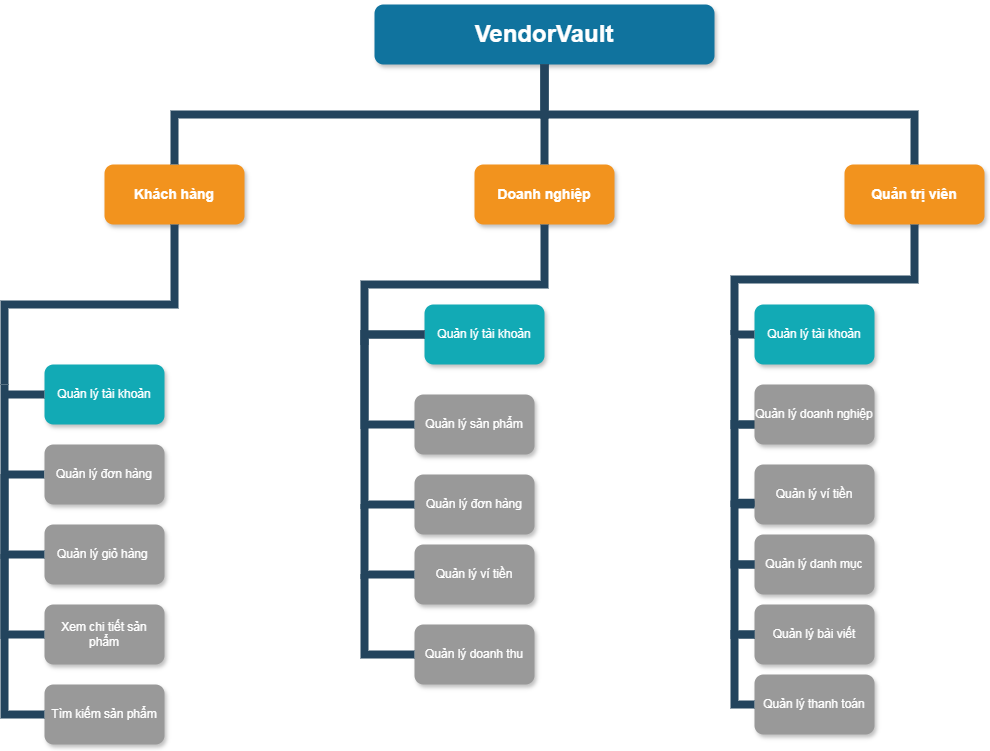

The diagram above was exported from draw.io. Its source (the exported page's mxGraphModel, read from the mxfile embedded in the PNG):
<mxGraphModel dx="750" dy="468" grid="1" gridSize="10" guides="1" tooltips="1" connect="1" arrows="1" fold="1" page="1" pageScale="1" pageWidth="1169" pageHeight="826" background="none" math="0" shadow="0">
  <root>
    <mxCell id="0" />
    <mxCell id="1" parent="0" />
    <mxCell id="2" value="VendorVault" style="whiteSpace=wrap;rounded=1;shadow=1;fillColor=#10739E;strokeColor=none;fontColor=#FFFFFF;fontStyle=1;fontSize=24" parent="1" vertex="1">
      <mxGeometry x="430" y="10" width="340" height="60" as="geometry" />
    </mxCell>
    <mxCell id="3" value="Khách hàng" style="whiteSpace=wrap;rounded=1;fillColor=#F2931E;strokeColor=none;shadow=1;fontColor=#FFFFFF;fontStyle=1;fontSize=14" parent="1" vertex="1">
      <mxGeometry x="160" y="169.9999999999998" width="140" height="60" as="geometry" />
    </mxCell>
    <mxCell id="4" value="Doanh nghiệp" style="whiteSpace=wrap;rounded=1;fillColor=#F2931E;strokeColor=none;shadow=1;fontColor=#FFFFFF;fontStyle=1;fontSize=14" parent="1" vertex="1">
      <mxGeometry x="530" y="169.9999999999998" width="140" height="60" as="geometry" />
    </mxCell>
    <mxCell id="6" value="Quản trị viên" style="whiteSpace=wrap;rounded=1;fillColor=#F2931E;strokeColor=none;shadow=1;fontColor=#FFFFFF;fontStyle=1;fontSize=14" parent="1" vertex="1">
      <mxGeometry x="900" y="169.9999999999998" width="140" height="60" as="geometry" />
    </mxCell>
    <mxCell id="10" value="Quản lý tài khoản" style="whiteSpace=wrap;rounded=1;fillColor=#12AAB5;strokeColor=none;shadow=1;fontColor=#FFFFFF;" parent="1" vertex="1">
      <mxGeometry x="100" y="370.0000000000001" width="120" height="60" as="geometry" />
    </mxCell>
    <mxCell id="23" value="Quản lý giỏ hàng " style="whiteSpace=wrap;rounded=1;fillColor=#999999;strokeColor=none;shadow=1;fontColor=#FFFFFF;fontStyle=0" parent="1" vertex="1">
      <mxGeometry x="99.99999999999994" y="530.0000000000001" width="120" height="60" as="geometry" />
    </mxCell>
    <mxCell id="43" value="Quản lý tài khoản" style="whiteSpace=wrap;rounded=1;fillColor=#12AAB5;strokeColor=none;shadow=1;fontColor=#FFFFFF;" parent="1" vertex="1">
      <mxGeometry x="479.9999999999998" y="310.0000000000001" width="120" height="60" as="geometry" />
    </mxCell>
    <mxCell id="45" value="Quản lý sản phẩm" style="whiteSpace=wrap;rounded=1;fillColor=#999999;strokeColor=none;shadow=1;fontColor=#FFFFFF;fontStyle=0" parent="1" vertex="1">
      <mxGeometry x="469.9999999999997" y="400.0000000000001" width="120" height="60" as="geometry" />
    </mxCell>
    <mxCell id="47" value="Quản lý đơn hàng" style="whiteSpace=wrap;rounded=1;fillColor=#999999;strokeColor=none;shadow=1;fontColor=#FFFFFF;fontStyle=0" parent="1" vertex="1">
      <mxGeometry x="469.99999999999983" y="480.0000000000001" width="120" height="60" as="geometry" />
    </mxCell>
    <mxCell id="103" value="" style="edgeStyle=elbowEdgeStyle;elbow=vertical;rounded=0;fontColor=#000000;endArrow=none;endFill=0;strokeWidth=8;strokeColor=#23445D;" parent="1" source="3" edge="1">
      <mxGeometry width="100" height="100" relative="1" as="geometry">
        <mxPoint x="20" y="290" as="sourcePoint" />
        <mxPoint x="60" y="390" as="targetPoint" />
      </mxGeometry>
    </mxCell>
    <mxCell id="105" value="" style="edgeStyle=elbowEdgeStyle;elbow=horizontal;rounded=0;fontColor=#000000;endArrow=none;endFill=0;strokeWidth=8;strokeColor=#23445D;entryX=0;entryY=0.5;entryDx=0;entryDy=0;" parent="1" target="23" edge="1">
      <mxGeometry width="100" height="100" relative="1" as="geometry">
        <mxPoint x="60" y="390" as="sourcePoint" />
        <mxPoint x="80" y="750" as="targetPoint" />
        <Array as="points">
          <mxPoint x="60" y="380" />
        </Array>
      </mxGeometry>
    </mxCell>
    <mxCell id="116" value="" style="edgeStyle=elbowEdgeStyle;elbow=vertical;rounded=0;fontColor=#000000;endArrow=none;endFill=0;strokeWidth=8;strokeColor=#23445D;" parent="1" source="4" edge="1">
      <mxGeometry width="100" height="100" relative="1" as="geometry">
        <mxPoint x="240" y="239.99999999999977" as="sourcePoint" />
        <mxPoint x="420" y="350" as="targetPoint" />
      </mxGeometry>
    </mxCell>
    <mxCell id="118" value="" style="edgeStyle=elbowEdgeStyle;elbow=horizontal;rounded=0;fontColor=#000000;endArrow=none;endFill=0;strokeWidth=8;strokeColor=#23445D;" parent="1" source="43" target="45" edge="1">
      <mxGeometry width="100" height="100" relative="1" as="geometry">
        <mxPoint x="420" y="330.00000000000045" as="sourcePoint" />
        <mxPoint x="429.99999999999955" y="430" as="targetPoint" />
        <Array as="points">
          <mxPoint x="420" y="380" />
        </Array>
      </mxGeometry>
    </mxCell>
    <mxCell id="122" value="" style="edgeStyle=elbowEdgeStyle;elbow=horizontal;rounded=0;fontColor=#000000;endArrow=none;endFill=0;strokeWidth=8;strokeColor=#23445D;" parent="1" source="43" target="47" edge="1">
      <mxGeometry width="100" height="100" relative="1" as="geometry">
        <mxPoint x="430" y="330" as="sourcePoint" />
        <mxPoint x="429.9999999999998" y="590" as="targetPoint" />
        <Array as="points">
          <mxPoint x="420" y="470" />
        </Array>
      </mxGeometry>
    </mxCell>
    <mxCell id="133" value="Quản lý tài khoản" style="whiteSpace=wrap;rounded=1;fillColor=#12AAB5;strokeColor=none;shadow=1;fontColor=#FFFFFF;" parent="1" vertex="1">
      <mxGeometry x="809.9999999999998" y="310.0000000000001" width="120" height="60" as="geometry" />
    </mxCell>
    <mxCell id="147" value="" style="edgeStyle=elbowEdgeStyle;elbow=horizontal;rounded=0;fontColor=#000000;endArrow=none;endFill=0;strokeWidth=8;strokeColor=#23445D;" parent="1" source="133" edge="1">
      <mxGeometry width="100" height="100" relative="1" as="geometry">
        <mxPoint x="800" y="330" as="sourcePoint" />
        <mxPoint x="810" y="430.0000000000001" as="targetPoint" />
        <Array as="points">
          <mxPoint x="790" y="550" />
        </Array>
      </mxGeometry>
    </mxCell>
    <mxCell id="152" value="" style="edgeStyle=elbowEdgeStyle;elbow=horizontal;rounded=0;fontColor=#000000;endArrow=none;endFill=0;strokeWidth=8;strokeColor=#23445D;entryX=0;entryY=0.5;entryDx=0;entryDy=0;" parent="1" target="-3DCe7HHUBZYC3Gzq82C-244" edge="1">
      <mxGeometry width="100" height="100" relative="1" as="geometry">
        <mxPoint x="60" y="480" as="sourcePoint" />
        <mxPoint x="140" y="540" as="targetPoint" />
        <Array as="points">
          <mxPoint x="70" y="520" />
          <mxPoint x="130" y="660" />
          <mxPoint x="160" y="720" />
        </Array>
      </mxGeometry>
    </mxCell>
    <mxCell id="221" value="" style="edgeStyle=elbowEdgeStyle;elbow=vertical;rounded=0;fontColor=#000000;endArrow=none;endFill=0;strokeWidth=8;strokeColor=#23445D;" parent="1" source="6" edge="1">
      <mxGeometry width="100" height="100" relative="1" as="geometry">
        <mxPoint x="780" y="270" as="sourcePoint" />
        <mxPoint x="790" y="340" as="targetPoint" />
      </mxGeometry>
    </mxCell>
    <mxCell id="229" value="" style="edgeStyle=elbowEdgeStyle;elbow=vertical;rounded=0;fontColor=#000000;endArrow=none;endFill=0;strokeWidth=8;strokeColor=#23445D;" parent="1" source="2" target="3" edge="1">
      <mxGeometry width="100" height="100" relative="1" as="geometry">
        <mxPoint x="540" y="140" as="sourcePoint" />
        <mxPoint x="640" y="40" as="targetPoint" />
      </mxGeometry>
    </mxCell>
    <mxCell id="230" value="" style="edgeStyle=elbowEdgeStyle;elbow=vertical;rounded=0;fontColor=#000000;endArrow=none;endFill=0;strokeWidth=8;strokeColor=#23445D;" parent="1" source="2" target="4" edge="1">
      <mxGeometry width="100" height="100" relative="1" as="geometry">
        <mxPoint x="550" y="150" as="sourcePoint" />
        <mxPoint x="650" y="50" as="targetPoint" />
      </mxGeometry>
    </mxCell>
    <mxCell id="231" value="" style="edgeStyle=elbowEdgeStyle;elbow=vertical;rounded=0;fontColor=#000000;endArrow=none;endFill=0;strokeWidth=8;strokeColor=#23445D;" parent="1" source="2" target="6" edge="1">
      <mxGeometry width="100" height="100" relative="1" as="geometry">
        <mxPoint x="560" y="160" as="sourcePoint" />
        <mxPoint x="660" y="60" as="targetPoint" />
      </mxGeometry>
    </mxCell>
    <mxCell id="-3DCe7HHUBZYC3Gzq82C-244" value="Quản lý đơn hàng" style="whiteSpace=wrap;html=1;fillColor=#999999;strokeColor=none;fontColor=#FFFFFF;rounded=1;shadow=1;fontStyle=0;" parent="1" vertex="1">
      <mxGeometry x="100" y="450" width="120" height="60" as="geometry" />
    </mxCell>
    <mxCell id="-3DCe7HHUBZYC3Gzq82C-252" value="" style="edgeStyle=elbowEdgeStyle;elbow=horizontal;rounded=0;fontColor=#000000;endArrow=none;endFill=0;strokeWidth=8;strokeColor=#23445D;entryX=0;entryY=0.5;entryDx=0;entryDy=0;" parent="1" target="10" edge="1">
      <mxGeometry width="100" height="100" relative="1" as="geometry">
        <mxPoint x="60" y="400" as="sourcePoint" />
        <mxPoint x="110" y="400" as="targetPoint" />
        <Array as="points">
          <mxPoint x="100" y="400" />
        </Array>
      </mxGeometry>
    </mxCell>
    <mxCell id="s7okM6m7_syfcTjExoJV-231" value="" style="edgeStyle=elbowEdgeStyle;elbow=horizontal;rounded=0;fontColor=#000000;endArrow=none;endFill=0;strokeWidth=8;strokeColor=#23445D;entryX=0;entryY=0.5;entryDx=0;entryDy=0;exitX=0.039;exitY=0.639;exitDx=0;exitDy=0;exitPerimeter=0;" parent="1" source="PqxYxRdS4DF5Hlbf3QfG-233" edge="1">
      <mxGeometry width="100" height="100" relative="1" as="geometry">
        <mxPoint x="840" y="600" as="sourcePoint" />
        <mxPoint x="840" y="430.0000000000001" as="targetPoint" />
        <Array as="points">
          <mxPoint x="790" y="530" />
          <mxPoint x="820" y="810" />
        </Array>
      </mxGeometry>
    </mxCell>
    <mxCell id="s7okM6m7_syfcTjExoJV-232" value="Quản lý doanh nghiệp" style="whiteSpace=wrap;rounded=1;fillColor=#999999;strokeColor=none;shadow=1;fontColor=#FFFFFF;fontStyle=0" parent="1" vertex="1">
      <mxGeometry x="810.0000000000001" y="390.0000000000001" width="120" height="60" as="geometry" />
    </mxCell>
    <mxCell id="PqxYxRdS4DF5Hlbf3QfG-231" value="Xem chi tiết sản phẩm" style="whiteSpace=wrap;rounded=1;fillColor=#999999;strokeColor=none;shadow=1;fontColor=#FFFFFF;fontStyle=0" parent="1" vertex="1">
      <mxGeometry x="99.99999999999994" y="610.0000000000001" width="120" height="60" as="geometry" />
    </mxCell>
    <mxCell id="PqxYxRdS4DF5Hlbf3QfG-232" value="" style="edgeStyle=elbowEdgeStyle;elbow=horizontal;rounded=0;fontColor=#000000;endArrow=none;endFill=0;strokeWidth=8;strokeColor=#23445D;" parent="1" target="PqxYxRdS4DF5Hlbf3QfG-231" edge="1">
      <mxGeometry width="100" height="100" relative="1" as="geometry">
        <mxPoint x="60" y="480" as="sourcePoint" />
        <mxPoint x="100" y="650" as="targetPoint" />
        <Array as="points">
          <mxPoint x="60" y="470" />
        </Array>
      </mxGeometry>
    </mxCell>
    <mxCell id="PqxYxRdS4DF5Hlbf3QfG-233" value="Quản lý ví tiền" style="whiteSpace=wrap;rounded=1;fillColor=#999999;strokeColor=none;shadow=1;fontColor=#FFFFFF;fontStyle=0" parent="1" vertex="1">
      <mxGeometry x="810.0000000000001" y="470.0000000000001" width="120" height="60" as="geometry" />
    </mxCell>
    <mxCell id="PqxYxRdS4DF5Hlbf3QfG-234" value="Quản lý danh mục" style="whiteSpace=wrap;rounded=1;fillColor=#999999;strokeColor=none;shadow=1;fontColor=#FFFFFF;fontStyle=0" parent="1" vertex="1">
      <mxGeometry x="810.0000000000001" y="540.0000000000001" width="120" height="60" as="geometry" />
    </mxCell>
    <mxCell id="PqxYxRdS4DF5Hlbf3QfG-235" value="" style="edgeStyle=elbowEdgeStyle;elbow=horizontal;rounded=0;fontColor=#000000;endArrow=none;endFill=0;strokeWidth=8;strokeColor=#23445D;exitX=0;exitY=0.5;exitDx=0;exitDy=0;" parent="1" source="PqxYxRdS4DF5Hlbf3QfG-234" edge="1">
      <mxGeometry width="100" height="100" relative="1" as="geometry">
        <mxPoint x="815" y="588" as="sourcePoint" />
        <mxPoint x="810" y="510" as="targetPoint" />
        <Array as="points">
          <mxPoint x="790" y="610" />
          <mxPoint x="820" y="890" />
        </Array>
      </mxGeometry>
    </mxCell>
    <mxCell id="PqxYxRdS4DF5Hlbf3QfG-236" value="Quản lý bài viết" style="whiteSpace=wrap;rounded=1;fillColor=#999999;strokeColor=none;shadow=1;fontColor=#FFFFFF;fontStyle=0" parent="1" vertex="1">
      <mxGeometry x="810.0000000000001" y="610.0000000000001" width="120" height="60" as="geometry" />
    </mxCell>
    <mxCell id="PqxYxRdS4DF5Hlbf3QfG-239" value="" style="edgeStyle=elbowEdgeStyle;elbow=horizontal;rounded=0;fontColor=#000000;endArrow=none;endFill=0;strokeWidth=8;strokeColor=#23445D;exitX=0;exitY=0.5;exitDx=0;exitDy=0;" parent="1" source="PqxYxRdS4DF5Hlbf3QfG-236" edge="1">
      <mxGeometry width="100" height="100" relative="1" as="geometry">
        <mxPoint x="810" y="630" as="sourcePoint" />
        <mxPoint x="810" y="570" as="targetPoint" />
        <Array as="points">
          <mxPoint x="790" y="670" />
          <mxPoint x="820" y="950" />
        </Array>
      </mxGeometry>
    </mxCell>
    <mxCell id="PqxYxRdS4DF5Hlbf3QfG-242" value="Quản lý thanh toán" style="whiteSpace=wrap;rounded=1;fillColor=#999999;strokeColor=none;shadow=1;fontColor=#FFFFFF;fontStyle=0" parent="1" vertex="1">
      <mxGeometry x="810.0000000000001" y="680.0000000000001" width="120" height="60" as="geometry" />
    </mxCell>
    <mxCell id="PqxYxRdS4DF5Hlbf3QfG-243" value="" style="edgeStyle=elbowEdgeStyle;elbow=horizontal;rounded=0;fontColor=#000000;endArrow=none;endFill=0;strokeWidth=8;strokeColor=#23445D;exitX=0;exitY=0.5;exitDx=0;exitDy=0;" parent="1" source="PqxYxRdS4DF5Hlbf3QfG-242" edge="1">
      <mxGeometry width="100" height="100" relative="1" as="geometry">
        <mxPoint x="810" y="710" as="sourcePoint" />
        <mxPoint x="810" y="640" as="targetPoint" />
        <Array as="points">
          <mxPoint x="790" y="740" />
          <mxPoint x="820" y="1020" />
        </Array>
      </mxGeometry>
    </mxCell>
    <mxCell id="WjFF-Rwm59kDxXZnM7Lx-231" value="Tìm kiếm sản phẩm" style="whiteSpace=wrap;rounded=1;fillColor=#999999;strokeColor=none;shadow=1;fontColor=#FFFFFF;fontStyle=0" vertex="1" parent="1">
      <mxGeometry x="99.99999999999994" y="690.0000000000001" width="120" height="60" as="geometry" />
    </mxCell>
    <mxCell id="WjFF-Rwm59kDxXZnM7Lx-232" value="" style="edgeStyle=elbowEdgeStyle;elbow=horizontal;rounded=0;fontColor=#000000;endArrow=none;endFill=0;strokeWidth=8;strokeColor=#23445D;" edge="1" parent="1">
      <mxGeometry width="100" height="100" relative="1" as="geometry">
        <mxPoint x="60" y="560" as="sourcePoint" />
        <mxPoint x="100" y="720" as="targetPoint" />
        <Array as="points">
          <mxPoint x="60" y="550" />
        </Array>
      </mxGeometry>
    </mxCell>
    <mxCell id="WjFF-Rwm59kDxXZnM7Lx-233" value="Quản lý ví tiền" style="whiteSpace=wrap;rounded=1;fillColor=#999999;strokeColor=none;shadow=1;fontColor=#FFFFFF;fontStyle=0" vertex="1" parent="1">
      <mxGeometry x="470.0000000000001" y="550.0000000000001" width="120" height="60" as="geometry" />
    </mxCell>
    <mxCell id="WjFF-Rwm59kDxXZnM7Lx-234" value="" style="edgeStyle=elbowEdgeStyle;elbow=horizontal;rounded=0;fontColor=#000000;endArrow=none;endFill=0;strokeWidth=8;strokeColor=#23445D;" edge="1" parent="1" target="WjFF-Rwm59kDxXZnM7Lx-233">
      <mxGeometry width="100" height="100" relative="1" as="geometry">
        <mxPoint x="420" y="510" as="sourcePoint" />
        <mxPoint x="470" y="590" as="targetPoint" />
        <Array as="points">
          <mxPoint x="420" y="500" />
        </Array>
      </mxGeometry>
    </mxCell>
    <mxCell id="WjFF-Rwm59kDxXZnM7Lx-235" value="Quản lý doanh thu" style="whiteSpace=wrap;rounded=1;fillColor=#999999;strokeColor=none;shadow=1;fontColor=#FFFFFF;fontStyle=0" vertex="1" parent="1">
      <mxGeometry x="470.0000000000001" y="630.0000000000001" width="120" height="60" as="geometry" />
    </mxCell>
    <mxCell id="WjFF-Rwm59kDxXZnM7Lx-236" value="" style="edgeStyle=elbowEdgeStyle;elbow=horizontal;rounded=0;fontColor=#000000;endArrow=none;endFill=0;strokeWidth=8;strokeColor=#23445D;entryX=0;entryY=0.5;entryDx=0;entryDy=0;" edge="1" parent="1" target="WjFF-Rwm59kDxXZnM7Lx-235">
      <mxGeometry width="100" height="100" relative="1" as="geometry">
        <mxPoint x="420" y="580" as="sourcePoint" />
        <mxPoint x="470" y="660" as="targetPoint" />
        <Array as="points">
          <mxPoint x="420" y="530" />
          <mxPoint x="420" y="570" />
        </Array>
      </mxGeometry>
    </mxCell>
  </root>
</mxGraphModel>